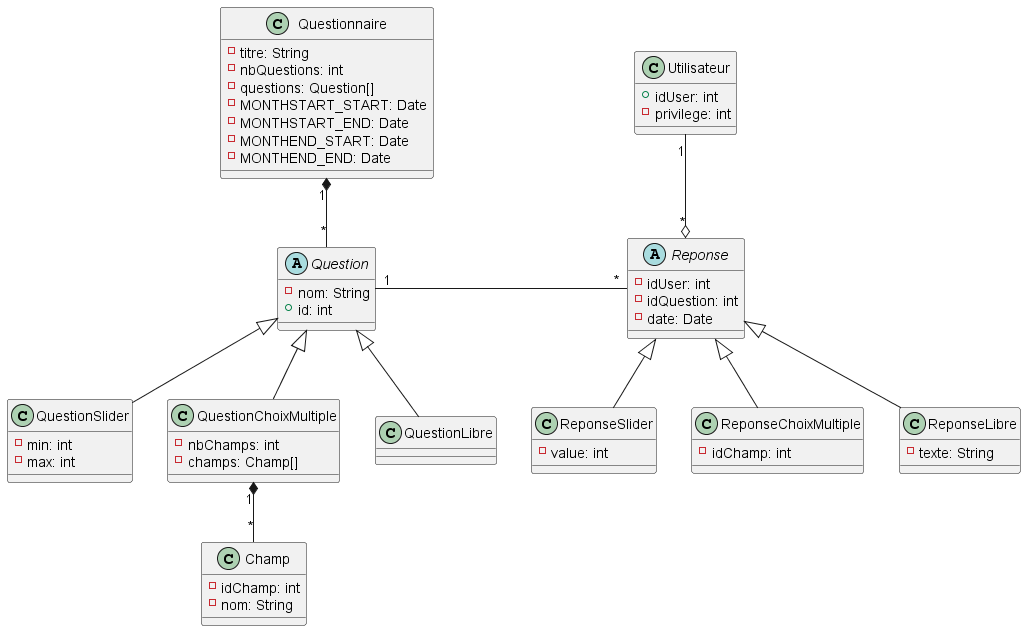

The diagram above was rendered by PlantUML. Its source (embedded in the PNG):
@startuml

class Questionnaire {
	-titre: String
	-nbQuestions: int
	-questions: Question[]
	-MONTHSTART_START: Date
	-MONTHSTART_END: Date
	-MONTHEND_START: Date
	-MONTHEND_END: Date
}

abstract class Question {
	-nom: String
	+id: int
}

class QuestionSlider {
	-min: int
	-max: int
}

class QuestionChoixMultiple {
	-nbChamps: int
	-champs: Champ[]
}

class QuestionLibre {
}

abstract class Reponse {
	-idUser: int
	-idQuestion: int
	-date: Date
}

class Utilisateur {
	+idUser: int
	-privilege: int
}

class ReponseSlider{
	-value: int
}

class ReponseChoixMultiple {
	-idChamp: int
}

class ReponseLibre {
	-texte: String
}

class Champ {
	-idChamp: int
	-nom: String
}

Questionnaire "1" *-- "*" Question
Question "1" - "*" Reponse

Question <|-- QuestionSlider
Question <|-- QuestionChoixMultiple
Question <|-- QuestionLibre

QuestionChoixMultiple "1" *-- "*" Champ

Utilisateur "1" --o "*" Reponse


Reponse <|-- ReponseSlider
Reponse <|-- ReponseChoixMultiple
Reponse <|-- ReponseLibre


@enduml